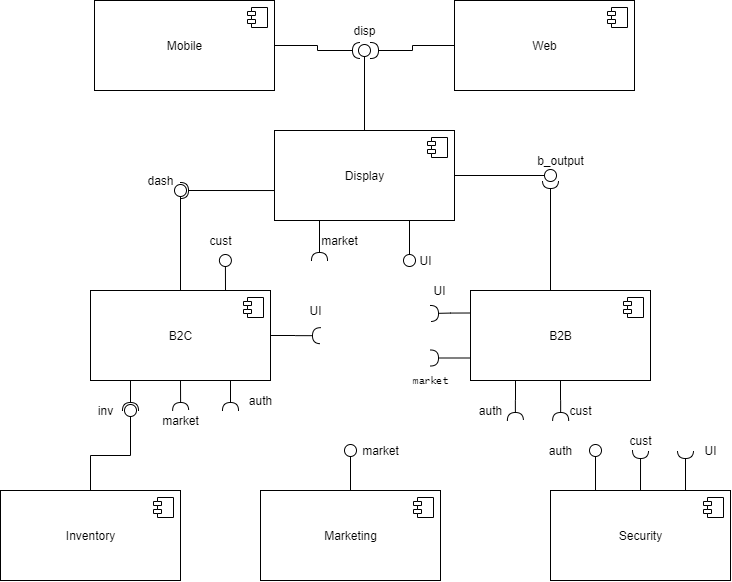

The diagram above was exported from draw.io. Its source (the exported page's mxGraphModel, read from the mxfile embedded in the PNG):
<mxGraphModel dx="2031" dy="1174" grid="1" gridSize="10" guides="1" tooltips="1" connect="1" arrows="1" fold="1" page="1" pageScale="1" pageWidth="827" pageHeight="1169" math="0" shadow="0">
  <root>
    <mxCell id="0" />
    <mxCell id="1" parent="0" />
    <mxCell id="2" style="edgeStyle=orthogonalEdgeStyle;rounded=0;orthogonalLoop=1;jettySize=auto;html=1;exitX=0.5;exitY=0;exitDx=0;exitDy=0;startSize=6;endArrow=oval;endFill=0;endSize=12;" edge="1" source="3" parent="1">
      <mxGeometry relative="1" as="geometry">
        <mxPoint x="400" y="480" as="targetPoint" />
      </mxGeometry>
    </mxCell>
    <mxCell id="3" value="Marketing" style="html=1;dropTarget=0;" vertex="1" parent="1">
      <mxGeometry x="310" y="520" width="180" height="90" as="geometry" />
    </mxCell>
    <mxCell id="4" value="" style="shape=module;jettyWidth=8;jettyHeight=4;" vertex="1" parent="3">
      <mxGeometry x="1" width="20" height="20" relative="1" as="geometry">
        <mxPoint x="-27" y="7" as="offset" />
      </mxGeometry>
    </mxCell>
    <mxCell id="5" style="edgeStyle=orthogonalEdgeStyle;rounded=0;orthogonalLoop=1;jettySize=auto;html=1;exitX=0;exitY=0.5;exitDx=0;exitDy=0;startSize=6;endArrow=halfCircle;endFill=0;endSize=6;" edge="1" source="6" parent="1">
      <mxGeometry relative="1" as="geometry">
        <mxPoint x="420" y="80" as="targetPoint" />
      </mxGeometry>
    </mxCell>
    <mxCell id="6" value="Web" style="html=1;dropTarget=0;" vertex="1" parent="1">
      <mxGeometry x="504" y="30" width="180" height="90" as="geometry" />
    </mxCell>
    <mxCell id="7" value="" style="shape=module;jettyWidth=8;jettyHeight=4;" vertex="1" parent="6">
      <mxGeometry x="1" width="20" height="20" relative="1" as="geometry">
        <mxPoint x="-27" y="7" as="offset" />
      </mxGeometry>
    </mxCell>
    <mxCell id="8" style="edgeStyle=orthogonalEdgeStyle;rounded=0;orthogonalLoop=1;jettySize=auto;html=1;exitX=1;exitY=0.5;exitDx=0;exitDy=0;startSize=6;endArrow=halfCircle;endFill=0;endSize=6;" edge="1" source="9" parent="1">
      <mxGeometry relative="1" as="geometry">
        <mxPoint x="410" y="80" as="targetPoint" />
        <Array as="points">
          <mxPoint x="367" y="75" />
          <mxPoint x="367" y="80" />
        </Array>
      </mxGeometry>
    </mxCell>
    <mxCell id="9" value="Mobile" style="html=1;dropTarget=0;" vertex="1" parent="1">
      <mxGeometry x="144" y="30" width="180" height="90" as="geometry" />
    </mxCell>
    <mxCell id="10" value="" style="shape=module;jettyWidth=8;jettyHeight=4;" vertex="1" parent="9">
      <mxGeometry x="1" width="20" height="20" relative="1" as="geometry">
        <mxPoint x="-27" y="7" as="offset" />
      </mxGeometry>
    </mxCell>
    <mxCell id="11" style="edgeStyle=orthogonalEdgeStyle;rounded=0;orthogonalLoop=1;jettySize=auto;html=1;exitX=0.75;exitY=0;exitDx=0;exitDy=0;startSize=6;endArrow=halfCircle;endFill=0;endSize=6;" edge="1" source="14" parent="1">
      <mxGeometry relative="1" as="geometry">
        <mxPoint x="735" y="480" as="targetPoint" />
      </mxGeometry>
    </mxCell>
    <mxCell id="12" style="edgeStyle=orthogonalEdgeStyle;rounded=0;orthogonalLoop=1;jettySize=auto;html=1;exitX=0.25;exitY=0;exitDx=0;exitDy=0;startSize=6;endArrow=oval;endFill=0;endSize=12;" edge="1" source="14" parent="1">
      <mxGeometry relative="1" as="geometry">
        <mxPoint x="645" y="480" as="targetPoint" />
      </mxGeometry>
    </mxCell>
    <mxCell id="13" style="edgeStyle=orthogonalEdgeStyle;rounded=0;orthogonalLoop=1;jettySize=auto;html=1;exitX=0.5;exitY=0;exitDx=0;exitDy=0;startSize=6;endArrow=halfCircle;endFill=0;endSize=6;" edge="1" source="14" parent="1">
      <mxGeometry relative="1" as="geometry">
        <mxPoint x="690.0344827586205" y="480" as="targetPoint" />
      </mxGeometry>
    </mxCell>
    <mxCell id="14" value="Security" style="html=1;dropTarget=0;" vertex="1" parent="1">
      <mxGeometry x="600" y="520" width="180" height="90" as="geometry" />
    </mxCell>
    <mxCell id="15" value="" style="shape=module;jettyWidth=8;jettyHeight=4;" vertex="1" parent="14">
      <mxGeometry x="1" width="20" height="20" relative="1" as="geometry">
        <mxPoint x="-27" y="7" as="offset" />
      </mxGeometry>
    </mxCell>
    <mxCell id="16" style="edgeStyle=orthogonalEdgeStyle;rounded=0;orthogonalLoop=1;jettySize=auto;html=1;exitX=0.5;exitY=0;exitDx=0;exitDy=0;startSize=6;endArrow=oval;endFill=0;endSize=12;" edge="1" source="17" parent="1">
      <mxGeometry relative="1" as="geometry">
        <mxPoint x="180" y="440" as="targetPoint" />
      </mxGeometry>
    </mxCell>
    <mxCell id="17" value="Inventory" style="html=1;dropTarget=0;" vertex="1" parent="1">
      <mxGeometry x="50" y="520" width="180" height="90" as="geometry" />
    </mxCell>
    <mxCell id="18" value="" style="shape=module;jettyWidth=8;jettyHeight=4;" vertex="1" parent="17">
      <mxGeometry x="1" width="20" height="20" relative="1" as="geometry">
        <mxPoint x="-27" y="7" as="offset" />
      </mxGeometry>
    </mxCell>
    <mxCell id="19" style="edgeStyle=orthogonalEdgeStyle;rounded=0;orthogonalLoop=1;jettySize=auto;html=1;exitX=0.5;exitY=0;exitDx=0;exitDy=0;startSize=6;endArrow=oval;endFill=0;endSize=12;" edge="1" source="24" parent="1">
      <mxGeometry relative="1" as="geometry">
        <mxPoint x="414" y="80" as="targetPoint" />
      </mxGeometry>
    </mxCell>
    <mxCell id="20" style="edgeStyle=orthogonalEdgeStyle;rounded=0;orthogonalLoop=1;jettySize=auto;html=1;exitX=0.75;exitY=1;exitDx=0;exitDy=0;startSize=6;endArrow=oval;endFill=0;endSize=12;" edge="1" source="24" parent="1">
      <mxGeometry relative="1" as="geometry">
        <mxPoint x="459" y="290" as="targetPoint" />
      </mxGeometry>
    </mxCell>
    <mxCell id="21" style="edgeStyle=orthogonalEdgeStyle;rounded=0;orthogonalLoop=1;jettySize=auto;html=1;exitX=1;exitY=0.5;exitDx=0;exitDy=0;startSize=6;endArrow=oval;endFill=0;endSize=12;" edge="1" source="24" parent="1">
      <mxGeometry relative="1" as="geometry">
        <mxPoint x="600" y="205" as="targetPoint" />
      </mxGeometry>
    </mxCell>
    <mxCell id="22" style="edgeStyle=orthogonalEdgeStyle;rounded=0;orthogonalLoop=1;jettySize=auto;html=1;exitX=0.25;exitY=1;exitDx=0;exitDy=0;startSize=6;endArrow=halfCircle;endFill=0;endSize=6;" edge="1" source="24" parent="1">
      <mxGeometry relative="1" as="geometry">
        <mxPoint x="369" y="290" as="targetPoint" />
      </mxGeometry>
    </mxCell>
    <mxCell id="23" style="edgeStyle=orthogonalEdgeStyle;rounded=0;orthogonalLoop=1;jettySize=auto;html=1;exitX=-0.002;exitY=0.667;exitDx=0;exitDy=0;startArrow=none;startFill=0;startSize=6;endArrow=halfCircle;endFill=0;endSize=6;strokeColor=#000000;exitPerimeter=0;" edge="1" source="24" parent="1">
      <mxGeometry relative="1" as="geometry">
        <mxPoint x="230" y="220" as="targetPoint" />
      </mxGeometry>
    </mxCell>
    <mxCell id="24" value="Display" style="html=1;dropTarget=0;" vertex="1" parent="1">
      <mxGeometry x="324" y="160" width="180" height="90" as="geometry" />
    </mxCell>
    <mxCell id="25" value="" style="shape=module;jettyWidth=8;jettyHeight=4;" vertex="1" parent="24">
      <mxGeometry x="1" width="20" height="20" relative="1" as="geometry">
        <mxPoint x="-27" y="7" as="offset" />
      </mxGeometry>
    </mxCell>
    <mxCell id="26" style="edgeStyle=orthogonalEdgeStyle;rounded=0;orthogonalLoop=1;jettySize=auto;html=1;exitX=0.5;exitY=0;exitDx=0;exitDy=0;startSize=6;endArrow=oval;endFill=0;endSize=12;" edge="1" source="32" parent="1">
      <mxGeometry relative="1" as="geometry">
        <mxPoint x="230" y="220" as="targetPoint" />
      </mxGeometry>
    </mxCell>
    <mxCell id="27" style="edgeStyle=orthogonalEdgeStyle;rounded=0;orthogonalLoop=1;jettySize=auto;html=1;exitX=0.75;exitY=0;exitDx=0;exitDy=0;startSize=6;endArrow=oval;endFill=0;endSize=12;" edge="1" source="32" parent="1">
      <mxGeometry relative="1" as="geometry">
        <mxPoint x="274.9047619047619" y="290" as="targetPoint" />
      </mxGeometry>
    </mxCell>
    <mxCell id="28" style="edgeStyle=orthogonalEdgeStyle;rounded=0;orthogonalLoop=1;jettySize=auto;html=1;exitX=0.25;exitY=1;exitDx=0;exitDy=0;startSize=6;endArrow=halfCircle;endFill=0;endSize=6;" edge="1" source="32" parent="1">
      <mxGeometry relative="1" as="geometry">
        <mxPoint x="180" y="440" as="targetPoint" />
      </mxGeometry>
    </mxCell>
    <mxCell id="29" style="edgeStyle=orthogonalEdgeStyle;rounded=0;orthogonalLoop=1;jettySize=auto;html=1;exitX=0.5;exitY=1;exitDx=0;exitDy=0;startSize=6;endArrow=halfCircle;endFill=0;endSize=6;" edge="1" source="32" parent="1">
      <mxGeometry relative="1" as="geometry">
        <mxPoint x="230.14285714285688" y="440" as="targetPoint" />
      </mxGeometry>
    </mxCell>
    <mxCell id="30" style="edgeStyle=orthogonalEdgeStyle;rounded=0;orthogonalLoop=1;jettySize=auto;html=1;exitX=1;exitY=0.5;exitDx=0;exitDy=0;startSize=6;endArrow=halfCircle;endFill=0;endSize=6;" edge="1" source="32" parent="1">
      <mxGeometry relative="1" as="geometry">
        <mxPoint x="370" y="365.19047619047615" as="targetPoint" />
      </mxGeometry>
    </mxCell>
    <mxCell id="31" style="edgeStyle=orthogonalEdgeStyle;rounded=0;orthogonalLoop=1;jettySize=auto;html=1;exitX=0.75;exitY=1;exitDx=0;exitDy=0;startSize=6;endArrow=halfCircle;endFill=0;endSize=6;" edge="1" source="32" parent="1">
      <mxGeometry relative="1" as="geometry">
        <mxPoint x="280" y="440" as="targetPoint" />
      </mxGeometry>
    </mxCell>
    <mxCell id="32" value="B2C" style="html=1;dropTarget=0;" vertex="1" parent="1">
      <mxGeometry x="140" y="320" width="180" height="90" as="geometry" />
    </mxCell>
    <mxCell id="33" value="" style="shape=module;jettyWidth=8;jettyHeight=4;" vertex="1" parent="32">
      <mxGeometry x="1" width="20" height="20" relative="1" as="geometry">
        <mxPoint x="-27" y="7" as="offset" />
      </mxGeometry>
    </mxCell>
    <mxCell id="34" style="edgeStyle=orthogonalEdgeStyle;rounded=0;orthogonalLoop=1;jettySize=auto;html=1;exitX=0;exitY=0.25;exitDx=0;exitDy=0;startSize=6;endArrow=halfCircle;endFill=0;endSize=6;" edge="1" source="39" parent="1">
      <mxGeometry relative="1" as="geometry">
        <mxPoint x="480" y="343" as="targetPoint" />
        <Array as="points">
          <mxPoint x="500" y="343" />
        </Array>
      </mxGeometry>
    </mxCell>
    <mxCell id="35" style="edgeStyle=orthogonalEdgeStyle;rounded=0;orthogonalLoop=1;jettySize=auto;html=1;exitX=0.5;exitY=0;exitDx=0;exitDy=0;startSize=6;endArrow=halfCircle;endFill=0;endSize=6;" edge="1" source="39" parent="1">
      <mxGeometry relative="1" as="geometry">
        <mxPoint x="600" y="210" as="targetPoint" />
        <Array as="points">
          <mxPoint x="600" y="320" />
        </Array>
      </mxGeometry>
    </mxCell>
    <mxCell id="36" style="edgeStyle=orthogonalEdgeStyle;rounded=0;orthogonalLoop=1;jettySize=auto;html=1;exitX=0.25;exitY=1;exitDx=0;exitDy=0;startSize=6;endArrow=halfCircle;endFill=0;endSize=6;" edge="1" source="39" parent="1">
      <mxGeometry relative="1" as="geometry">
        <mxPoint x="564.9047619047619" y="450" as="targetPoint" />
      </mxGeometry>
    </mxCell>
    <mxCell id="37" style="edgeStyle=orthogonalEdgeStyle;rounded=0;orthogonalLoop=1;jettySize=auto;html=1;exitX=0.5;exitY=1;exitDx=0;exitDy=0;startSize=6;endArrow=halfCircle;endFill=0;endSize=6;" edge="1" source="39" parent="1">
      <mxGeometry relative="1" as="geometry">
        <mxPoint x="610.1428571428569" y="450" as="targetPoint" />
      </mxGeometry>
    </mxCell>
    <mxCell id="38" style="edgeStyle=orthogonalEdgeStyle;rounded=0;orthogonalLoop=1;jettySize=auto;html=1;exitX=0;exitY=0.75;exitDx=0;exitDy=0;startArrow=none;startFill=0;startSize=6;endArrow=halfCircle;endFill=0;endSize=6;strokeColor=#000000;fontFamily=Lucida Console;fontSize=10;" edge="1" source="39" parent="1">
      <mxGeometry relative="1" as="geometry">
        <mxPoint x="480" y="387.5" as="targetPoint" />
      </mxGeometry>
    </mxCell>
    <mxCell id="39" value="B2B" style="html=1;dropTarget=0;" vertex="1" parent="1">
      <mxGeometry x="520" y="320" width="180" height="90" as="geometry" />
    </mxCell>
    <mxCell id="40" value="" style="shape=module;jettyWidth=8;jettyHeight=4;" vertex="1" parent="39">
      <mxGeometry x="1" width="20" height="20" relative="1" as="geometry">
        <mxPoint x="-27" y="7" as="offset" />
      </mxGeometry>
    </mxCell>
    <mxCell id="41" value="disp" style="text;html=1;align=center;verticalAlign=middle;resizable=0;points=[];autosize=1;" vertex="1" parent="1">
      <mxGeometry x="394" y="50" width="40" height="20" as="geometry" />
    </mxCell>
    <mxCell id="42" value="market" style="text;html=1;align=center;verticalAlign=middle;resizable=0;points=[];autosize=1;" vertex="1" parent="1">
      <mxGeometry x="405" y="470" width="50" height="20" as="geometry" />
    </mxCell>
    <mxCell id="43" value="UI" style="text;html=1;align=center;verticalAlign=middle;resizable=0;points=[];autosize=1;" vertex="1" parent="1">
      <mxGeometry x="460" y="280" width="30" height="20" as="geometry" />
    </mxCell>
    <mxCell id="44" value="UI" style="text;html=1;align=center;verticalAlign=middle;resizable=0;points=[];autosize=1;" vertex="1" parent="1">
      <mxGeometry x="745" y="470" width="30" height="20" as="geometry" />
    </mxCell>
    <mxCell id="45" value="auth" style="text;html=1;align=center;verticalAlign=middle;resizable=0;points=[];autosize=1;" vertex="1" parent="1">
      <mxGeometry x="590" y="470" width="40" height="20" as="geometry" />
    </mxCell>
    <mxCell id="46" value="dash" style="text;html=1;align=center;verticalAlign=middle;resizable=0;points=[];autosize=1;" vertex="1" parent="1">
      <mxGeometry x="190" y="200" width="40" height="20" as="geometry" />
    </mxCell>
    <mxCell id="47" value="cust" style="text;html=1;align=center;verticalAlign=middle;resizable=0;points=[];autosize=1;" vertex="1" parent="1">
      <mxGeometry x="250" y="260" width="40" height="20" as="geometry" />
    </mxCell>
    <mxCell id="48" value="auth" style="text;html=1;align=center;verticalAlign=middle;resizable=0;points=[];autosize=1;" vertex="1" parent="1">
      <mxGeometry x="290" y="420" width="40" height="20" as="geometry" />
    </mxCell>
    <mxCell id="49" value="market" style="text;html=1;align=center;verticalAlign=middle;resizable=0;points=[];autosize=1;" vertex="1" parent="1">
      <mxGeometry x="205" y="440" width="50" height="20" as="geometry" />
    </mxCell>
    <mxCell id="50" value="UI" style="text;html=1;align=center;verticalAlign=middle;resizable=0;points=[];autosize=1;" vertex="1" parent="1">
      <mxGeometry x="350" y="330" width="30" height="20" as="geometry" />
    </mxCell>
    <mxCell id="51" value="UI" style="text;html=1;align=center;verticalAlign=middle;resizable=0;points=[];autosize=1;" vertex="1" parent="1">
      <mxGeometry x="474" y="310" width="30" height="20" as="geometry" />
    </mxCell>
    <mxCell id="52" value="inv" style="text;html=1;align=center;verticalAlign=middle;resizable=0;points=[];autosize=1;" vertex="1" parent="1">
      <mxGeometry x="140" y="430" width="30" height="20" as="geometry" />
    </mxCell>
    <mxCell id="53" value="cust" style="text;html=1;align=center;verticalAlign=middle;resizable=0;points=[];autosize=1;" vertex="1" parent="1">
      <mxGeometry x="670" y="460" width="40" height="20" as="geometry" />
    </mxCell>
    <mxCell id="54" value="b_output" style="text;html=1;align=center;verticalAlign=middle;resizable=0;points=[];autosize=1;" vertex="1" parent="1">
      <mxGeometry x="580" y="180" width="60" height="20" as="geometry" />
    </mxCell>
    <mxCell id="55" value="market" style="text;html=1;align=center;verticalAlign=middle;resizable=0;points=[];autosize=1;" vertex="1" parent="1">
      <mxGeometry x="364" y="260" width="50" height="20" as="geometry" />
    </mxCell>
    <mxCell id="56" value="auth" style="text;html=1;align=center;verticalAlign=middle;resizable=0;points=[];autosize=1;" vertex="1" parent="1">
      <mxGeometry x="520" y="430" width="40" height="20" as="geometry" />
    </mxCell>
    <mxCell id="57" value="cust" style="text;html=1;align=center;verticalAlign=middle;resizable=0;points=[];autosize=1;" vertex="1" parent="1">
      <mxGeometry x="610" y="430" width="40" height="20" as="geometry" />
    </mxCell>
    <mxCell id="58" value="market" style="text;html=1;align=center;verticalAlign=middle;resizable=0;points=[];autosize=1;fontSize=10;fontFamily=Lucida Console;" vertex="1" parent="1">
      <mxGeometry x="455" y="400" width="50" height="20" as="geometry" />
    </mxCell>
  </root>
</mxGraphModel>